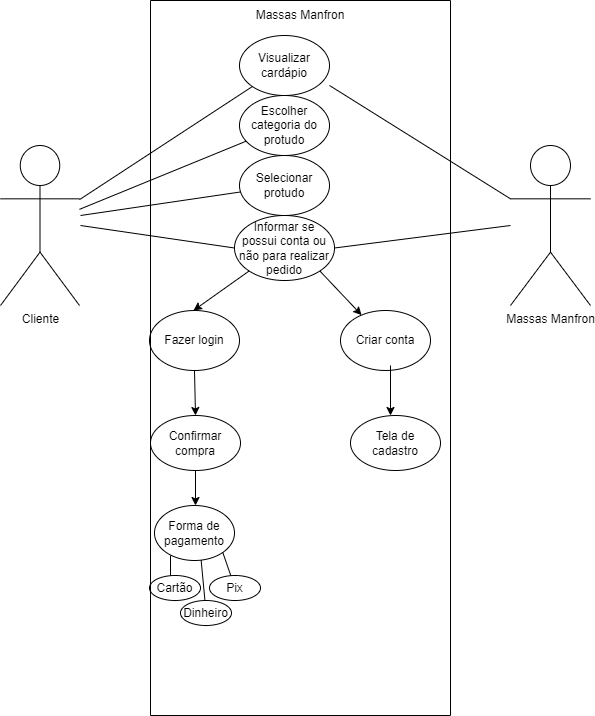

The diagram above was exported from draw.io. Its source (the exported page's mxGraphModel, read from the mxfile embedded in the PNG):
<mxGraphModel dx="391" dy="217" grid="1" gridSize="10" guides="1" tooltips="1" connect="1" arrows="1" fold="1" page="1" pageScale="1" pageWidth="827" pageHeight="1169" background="none" math="0" shadow="0">
  <root>
    <mxCell id="0" />
    <mxCell id="1" parent="0" />
    <mxCell id="cLzWZi9dlYBC8VtRQ8bG-1" value="" style="swimlane;startSize=0;" vertex="1" parent="1">
      <mxGeometry x="310" y="295" width="300" height="715" as="geometry">
        <mxRectangle x="314" y="310" width="50" height="40" as="alternateBounds" />
      </mxGeometry>
    </mxCell>
    <mxCell id="cLzWZi9dlYBC8VtRQ8bG-8" value="Massas Manfron" style="text;html=1;strokeColor=none;fillColor=none;align=center;verticalAlign=middle;whiteSpace=wrap;rounded=0;direction=west;" vertex="1" parent="cLzWZi9dlYBC8VtRQ8bG-1">
      <mxGeometry x="95" width="110" height="30" as="geometry" />
    </mxCell>
    <mxCell id="cLzWZi9dlYBC8VtRQ8bG-17" value="Visualizar cardápio" style="ellipse;whiteSpace=wrap;html=1;rounded=0;strokeColor=default;fillColor=none;" vertex="1" parent="cLzWZi9dlYBC8VtRQ8bG-1">
      <mxGeometry x="89" y="35" width="90" height="60" as="geometry" />
    </mxCell>
    <mxCell id="cLzWZi9dlYBC8VtRQ8bG-18" value="Escolher categoria do protudo" style="ellipse;whiteSpace=wrap;html=1;rounded=0;strokeColor=default;fillColor=none;" vertex="1" parent="cLzWZi9dlYBC8VtRQ8bG-1">
      <mxGeometry x="89" y="95" width="90" height="60" as="geometry" />
    </mxCell>
    <mxCell id="cLzWZi9dlYBC8VtRQ8bG-19" value="Selecionar protudo" style="ellipse;whiteSpace=wrap;html=1;rounded=0;strokeColor=default;fillColor=none;" vertex="1" parent="cLzWZi9dlYBC8VtRQ8bG-1">
      <mxGeometry x="89" y="155" width="90" height="60" as="geometry" />
    </mxCell>
    <mxCell id="cLzWZi9dlYBC8VtRQ8bG-24" value="Fazer login" style="ellipse;whiteSpace=wrap;html=1;rounded=0;strokeColor=default;fillColor=none;" vertex="1" parent="cLzWZi9dlYBC8VtRQ8bG-1">
      <mxGeometry x="-1" y="310" width="90" height="60" as="geometry" />
    </mxCell>
    <mxCell id="cLzWZi9dlYBC8VtRQ8bG-23" value="Criar conta" style="ellipse;whiteSpace=wrap;html=1;rounded=0;strokeColor=default;fillColor=none;" vertex="1" parent="cLzWZi9dlYBC8VtRQ8bG-1">
      <mxGeometry x="190" y="310" width="90" height="60" as="geometry" />
    </mxCell>
    <mxCell id="cLzWZi9dlYBC8VtRQ8bG-33" value="" style="endArrow=classic;html=1;rounded=0;exitX=1;exitY=1;exitDx=0;exitDy=0;" edge="1" parent="cLzWZi9dlYBC8VtRQ8bG-1" source="cLzWZi9dlYBC8VtRQ8bG-22" target="cLzWZi9dlYBC8VtRQ8bG-23">
      <mxGeometry width="50" height="50" relative="1" as="geometry">
        <mxPoint x="130" y="270" as="sourcePoint" />
        <mxPoint x="110" y="290" as="targetPoint" />
      </mxGeometry>
    </mxCell>
    <mxCell id="cLzWZi9dlYBC8VtRQ8bG-22" value="Informar se possui conta ou não para realizar pedido" style="ellipse;whiteSpace=wrap;html=1;rounded=0;strokeColor=default;fillColor=none;" vertex="1" parent="cLzWZi9dlYBC8VtRQ8bG-1">
      <mxGeometry x="84" y="215" width="100" height="65" as="geometry" />
    </mxCell>
    <mxCell id="cLzWZi9dlYBC8VtRQ8bG-35" value="" style="endArrow=classic;html=1;rounded=0;exitX=0;exitY=1;exitDx=0;exitDy=0;" edge="1" parent="cLzWZi9dlYBC8VtRQ8bG-1" source="cLzWZi9dlYBC8VtRQ8bG-22">
      <mxGeometry width="50" height="50" relative="1" as="geometry">
        <mxPoint x="130" y="300" as="sourcePoint" />
        <mxPoint x="43" y="310" as="targetPoint" />
      </mxGeometry>
    </mxCell>
    <mxCell id="cLzWZi9dlYBC8VtRQ8bG-48" value="Tela de cadastro" style="ellipse;whiteSpace=wrap;html=1;rounded=0;strokeColor=default;fillColor=none;" vertex="1" parent="cLzWZi9dlYBC8VtRQ8bG-1">
      <mxGeometry x="200" y="415" width="90" height="55" as="geometry" />
    </mxCell>
    <mxCell id="cLzWZi9dlYBC8VtRQ8bG-50" value="Confirmar compra" style="ellipse;whiteSpace=wrap;html=1;rounded=0;strokeColor=default;fillColor=none;" vertex="1" parent="cLzWZi9dlYBC8VtRQ8bG-1">
      <mxGeometry y="415" width="90" height="55" as="geometry" />
    </mxCell>
    <mxCell id="cLzWZi9dlYBC8VtRQ8bG-51" value="" style="endArrow=classic;html=1;rounded=0;exitX=0.5;exitY=1;exitDx=0;exitDy=0;entryX=0.5;entryY=0;entryDx=0;entryDy=0;" edge="1" parent="cLzWZi9dlYBC8VtRQ8bG-1" source="cLzWZi9dlYBC8VtRQ8bG-24" target="cLzWZi9dlYBC8VtRQ8bG-50">
      <mxGeometry width="50" height="50" relative="1" as="geometry">
        <mxPoint x="20" y="415" as="sourcePoint" />
        <mxPoint x="70" y="365" as="targetPoint" />
      </mxGeometry>
    </mxCell>
    <mxCell id="cLzWZi9dlYBC8VtRQ8bG-52" value="" style="endArrow=classic;html=1;rounded=0;" edge="1" parent="cLzWZi9dlYBC8VtRQ8bG-1">
      <mxGeometry width="50" height="50" relative="1" as="geometry">
        <mxPoint x="240" y="365" as="sourcePoint" />
        <mxPoint x="240" y="415" as="targetPoint" />
      </mxGeometry>
    </mxCell>
    <mxCell id="cLzWZi9dlYBC8VtRQ8bG-57" value="Forma de pagamento" style="ellipse;whiteSpace=wrap;html=1;rounded=0;strokeColor=default;fillColor=none;" vertex="1" parent="cLzWZi9dlYBC8VtRQ8bG-1">
      <mxGeometry x="4" y="505" width="80" height="55" as="geometry" />
    </mxCell>
    <mxCell id="cLzWZi9dlYBC8VtRQ8bG-58" value="" style="endArrow=classic;html=1;rounded=0;exitX=0.5;exitY=1;exitDx=0;exitDy=0;" edge="1" parent="cLzWZi9dlYBC8VtRQ8bG-1" source="cLzWZi9dlYBC8VtRQ8bG-50">
      <mxGeometry width="50" height="50" relative="1" as="geometry">
        <mxPoint x="40" y="495" as="sourcePoint" />
        <mxPoint x="45" y="505" as="targetPoint" />
      </mxGeometry>
    </mxCell>
    <mxCell id="cLzWZi9dlYBC8VtRQ8bG-60" value="Cartão" style="ellipse;whiteSpace=wrap;html=1;rounded=0;strokeColor=default;fillColor=none;" vertex="1" parent="cLzWZi9dlYBC8VtRQ8bG-1">
      <mxGeometry x="-1" y="575" width="51" height="25" as="geometry" />
    </mxCell>
    <mxCell id="cLzWZi9dlYBC8VtRQ8bG-61" value="" style="endArrow=none;html=1;rounded=0;exitX=0.412;exitY=0;exitDx=0;exitDy=0;exitPerimeter=0;entryX=0.2;entryY=0.909;entryDx=0;entryDy=0;entryPerimeter=0;" edge="1" parent="cLzWZi9dlYBC8VtRQ8bG-1" source="cLzWZi9dlYBC8VtRQ8bG-60" target="cLzWZi9dlYBC8VtRQ8bG-57">
      <mxGeometry width="50" height="50" relative="1" as="geometry">
        <mxPoint x="10" y="595" as="sourcePoint" />
        <mxPoint x="60" y="545" as="targetPoint" />
      </mxGeometry>
    </mxCell>
    <mxCell id="cLzWZi9dlYBC8VtRQ8bG-63" value="Pix" style="ellipse;whiteSpace=wrap;html=1;rounded=0;strokeColor=default;fillColor=none;" vertex="1" parent="cLzWZi9dlYBC8VtRQ8bG-1">
      <mxGeometry x="59" y="575" width="51" height="25" as="geometry" />
    </mxCell>
    <mxCell id="cLzWZi9dlYBC8VtRQ8bG-65" value="Dinheiro" style="ellipse;whiteSpace=wrap;html=1;rounded=0;strokeColor=default;fillColor=none;" vertex="1" parent="cLzWZi9dlYBC8VtRQ8bG-1">
      <mxGeometry x="30" y="600" width="51" height="25" as="geometry" />
    </mxCell>
    <mxCell id="cLzWZi9dlYBC8VtRQ8bG-67" value="" style="endArrow=none;html=1;rounded=0;entryX=0.583;entryY=0.994;entryDx=0;entryDy=0;entryPerimeter=0;" edge="1" parent="cLzWZi9dlYBC8VtRQ8bG-1" source="cLzWZi9dlYBC8VtRQ8bG-65" target="cLzWZi9dlYBC8VtRQ8bG-57">
      <mxGeometry width="50" height="50" relative="1" as="geometry">
        <mxPoint x="40" y="605" as="sourcePoint" />
        <mxPoint x="50" y="565" as="targetPoint" />
      </mxGeometry>
    </mxCell>
    <mxCell id="cLzWZi9dlYBC8VtRQ8bG-69" value="" style="endArrow=none;html=1;rounded=0;entryX=1;entryY=1;entryDx=0;entryDy=0;" edge="1" parent="cLzWZi9dlYBC8VtRQ8bG-1" source="cLzWZi9dlYBC8VtRQ8bG-63" target="cLzWZi9dlYBC8VtRQ8bG-57">
      <mxGeometry width="50" height="50" relative="1" as="geometry">
        <mxPoint x="70" y="605" as="sourcePoint" />
        <mxPoint x="120" y="555" as="targetPoint" />
      </mxGeometry>
    </mxCell>
    <mxCell id="cLzWZi9dlYBC8VtRQ8bG-9" value="Cliente" style="shape=umlActor;verticalLabelPosition=bottom;verticalAlign=top;html=1;outlineConnect=0;rounded=0;strokeColor=default;fillColor=none;" vertex="1" parent="1">
      <mxGeometry x="160" y="440" width="79" height="160" as="geometry" />
    </mxCell>
    <mxCell id="cLzWZi9dlYBC8VtRQ8bG-14" value="Massas Manfron" style="shape=umlActor;verticalLabelPosition=bottom;verticalAlign=top;html=1;outlineConnect=0;rounded=0;strokeColor=default;fillColor=none;" vertex="1" parent="1">
      <mxGeometry x="670" y="440" width="80" height="160" as="geometry" />
    </mxCell>
    <mxCell id="cLzWZi9dlYBC8VtRQ8bG-36" value="" style="endArrow=none;html=1;rounded=0;" edge="1" parent="1" source="cLzWZi9dlYBC8VtRQ8bG-9" target="cLzWZi9dlYBC8VtRQ8bG-17">
      <mxGeometry width="50" height="50" relative="1" as="geometry">
        <mxPoint x="260" y="540" as="sourcePoint" />
        <mxPoint x="310" y="490" as="targetPoint" />
      </mxGeometry>
    </mxCell>
    <mxCell id="cLzWZi9dlYBC8VtRQ8bG-39" value="" style="endArrow=none;html=1;rounded=0;" edge="1" parent="1" source="cLzWZi9dlYBC8VtRQ8bG-9" target="cLzWZi9dlYBC8VtRQ8bG-18">
      <mxGeometry width="50" height="50" relative="1" as="geometry">
        <mxPoint x="260" y="540" as="sourcePoint" />
        <mxPoint x="310" y="490" as="targetPoint" />
      </mxGeometry>
    </mxCell>
    <mxCell id="cLzWZi9dlYBC8VtRQ8bG-40" value="" style="endArrow=none;html=1;rounded=0;" edge="1" parent="1" target="cLzWZi9dlYBC8VtRQ8bG-19">
      <mxGeometry width="50" height="50" relative="1" as="geometry">
        <mxPoint x="240" y="510" as="sourcePoint" />
        <mxPoint x="309.71067811865476" y="520" as="targetPoint" />
      </mxGeometry>
    </mxCell>
    <mxCell id="cLzWZi9dlYBC8VtRQ8bG-41" value="" style="endArrow=none;html=1;rounded=0;entryX=0;entryY=0.5;entryDx=0;entryDy=0;" edge="1" parent="1" target="cLzWZi9dlYBC8VtRQ8bG-22">
      <mxGeometry width="50" height="50" relative="1" as="geometry">
        <mxPoint x="240" y="520" as="sourcePoint" />
        <mxPoint x="290" y="530" as="targetPoint" />
      </mxGeometry>
    </mxCell>
    <mxCell id="cLzWZi9dlYBC8VtRQ8bG-42" value="" style="endArrow=none;html=1;rounded=0;exitX=1;exitY=0.5;exitDx=0;exitDy=0;" edge="1" parent="1" source="cLzWZi9dlYBC8VtRQ8bG-22">
      <mxGeometry width="50" height="50" relative="1" as="geometry">
        <mxPoint x="620" y="570" as="sourcePoint" />
        <mxPoint x="670" y="520" as="targetPoint" />
      </mxGeometry>
    </mxCell>
    <mxCell id="cLzWZi9dlYBC8VtRQ8bG-45" value="" style="endArrow=none;html=1;rounded=0;entryX=0;entryY=0.3333333333333333;entryDx=0;entryDy=0;entryPerimeter=0;exitX=1;exitY=0.833;exitDx=0;exitDy=0;exitPerimeter=0;" edge="1" parent="1" source="cLzWZi9dlYBC8VtRQ8bG-17" target="cLzWZi9dlYBC8VtRQ8bG-14">
      <mxGeometry width="50" height="50" relative="1" as="geometry">
        <mxPoint x="480" y="570" as="sourcePoint" />
        <mxPoint x="530" y="520" as="targetPoint" />
      </mxGeometry>
    </mxCell>
  </root>
</mxGraphModel>